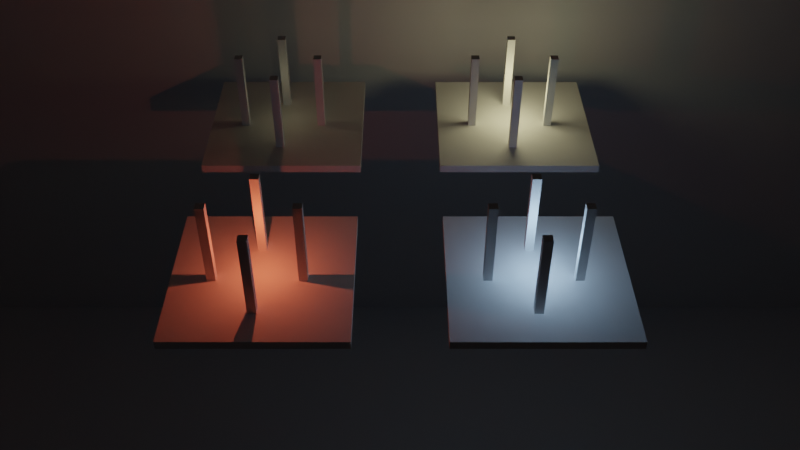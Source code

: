 # Source: Lights.blend  (saved by Blender 3.0.42; exported with 4.5.12 LTS)
import bpy
from mathutils import Matrix  # noqa: F401  (used for matrix-valued properties, if any)

bpy.ops.wm.read_factory_settings(use_empty=True)
scene = bpy.context.scene
scene.name = 'Scene'

# ---- collections
col_collection = bpy.data.collections.new('Collection'); scene.collection.children.link(col_collection)

# ---- world
world_world = bpy.data.worlds.new('World'); scene.world = world_world
world_world.use_nodes = True; world_world.node_tree.nodes.clear()
_N = world_world.node_tree.nodes; _L = world_world.node_tree.links
n0 = _N.new('ShaderNodeOutputWorld'); n0.name = 'World Output'; n0.location = (300, 300)
n1 = _N.new('ShaderNodeBackground'); n1.name = 'Background'; n1.location = (10, 300)
n1.inputs[0].default_value = (0.0, 0.0, 0.0, 1.0)
_L.new(n1.outputs[0], n0.inputs[0])
n0.is_active_output = True
world_world.color = (0.05088, 0.05088, 0.05088)
world_world.use_sun_shadow = False
world_world.sun_shadow_jitter_overblur = 0.0

# ---- cameras
cam_camera = bpy.data.cameras.new('Camera')
cam_camera.sensor_fit = 'VERTICAL'

# ---- lights
light_light_002 = bpy.data.lights.new('Light.002', 'POINT')
light_light_002.color = (1.0, 0.894, 0.5)
light_light_002.transmission_factor = 0.0
light_light_002.energy = 5000.0
light_light_002.shadow_soft_size = 5.0
light_light_002.shadow_maximum_resolution = 0.006
light_light_002.use_absolute_resolution = True
light_light_003 = bpy.data.lights.new('Light.003', 'POINT')
light_light_003.color = (0.4584, 0.6981, 1.0)
light_light_003.transmission_factor = 0.0
light_light_003.use_shadow = False
light_light_003.energy = 5000.0
light_light_003.shadow_soft_size = 0.1
light_light_003.shadow_maximum_resolution = 0.006
light_light_003.use_absolute_resolution = True
light_light_004 = bpy.data.lights.new('Light.004', 'POINT')
light_light_004.color = (1.0, 0.894, 0.5)
light_light_004.transmission_factor = 0.0
light_light_004.energy = 200.0
light_light_004.shadow_soft_size = 0.1
light_light_004.shadow_maximum_resolution = 0.006
light_light_004.use_absolute_resolution = True
light_light_005 = bpy.data.lights.new('Light.005', 'POINT')
light_light_005.color = (1.0, 0.1567, 0.06902)
light_light_005.transmission_factor = 0.0
light_light_005.energy = 5000.0
light_light_005.shadow_soft_size = 0.2
light_light_005.shadow_maximum_resolution = 0.006
light_light_005.use_absolute_resolution = True

# ---- meshes
me_plane_002 = bpy.data.meshes.new('Plane.002')
me_plane_002.from_pydata([(-20.0, -20.0, 0.0), (20.0, -20.0, 0.0), (-20.0, 20.0, 0.0), (20.0, 20.0, 0.0), (-20.0, -20.0, -2.0), (20.0, -20.0, -2.0), (-20.0, 20.0, -2.0), (20.0, 20.0, -2.0), (0.0, 8.0, 0.0), (0.0, 8.0, 20.0), (0.0, 10.0, 0.0), (0.0, 10.0, 20.0), (2.0, 8.0, 0.0), (2.0, 8.0, 20.0), (2.0, 10.0, 0.0), (2.0, 10.0, 20.0), (10.0, -2.0, 0.0), (10.0, -2.0, 20.0), (10.0, 0.0, 0.0), (10.0, 0.0, 20.0), (12.0, -2.0, 0.0), (12.0, -2.0, 20.0), (12.0, 0.0, 0.0), (12.0, 0.0, 20.0), (0.0, -12.0, 0.0), (0.0, -12.0, 20.0), (0.0, -10.0, 0.0), (0.0, -10.0, 20.0), (2.0, -12.0, 0.0), (2.0, -12.0, 20.0), (2.0, -10.0, 0.0), (2.0, -10.0, 20.0), (-10.0, -2.0, 0.0), (-10.0, -2.0, 20.0), (-10.0, 0.0, 0.0), (-10.0, 0.0, 20.0), (-8.0, -2.0, 0.0), (-8.0, -2.0, 20.0), (-8.0, 0.0, 0.0), (-8.0, 0.0, 20.0)], [], [(0, 1, 3, 2), (4, 6, 7, 5), (1, 5, 7, 3), (2, 6, 4, 0), (3, 7, 6, 2), (0, 4, 5, 1), (8, 9, 11, 10), (10, 11, 15, 14), (14, 15, 13, 12), (12, 13, 9, 8), (10, 14, 12, 8), (15, 11, 9, 13), (16, 17, 19, 18), (18, 19, 23, 22), (22, 23, 21, 20), (20, 21, 17, 16), (18, 22, 20, 16), (23, 19, 17, 21), (24, 25, 27, 26), (26, 27, 31, 30), (30, 31, 29, 28), (28, 29, 25, 24), (26, 30, 28, 24), (31, 27, 25, 29), (32, 33, 35, 34), (34, 35, 39, 38), (38, 39, 37, 36), (36, 37, 33, 32), (34, 38, 36, 32), (39, 35, 33, 37)])
_uv = me_plane_002.uv_layers.new(name='UVMap')
_uv.uv.foreach_set('vector', [0.0, 0.0, 1.0, 0.0, 1.0, 1.0, 0.0, 1.0, 0.0, 0.0, 0.0, 1.0, 1.0, 1.0, 1.0, 0.0, 1.0, 0.0, 1.0, 0.0, 1.0, 1.0, 1.0, 1.0, 0.0, 1.0, 0.0, 1.0, 0.0, 0.0, 0.0, 0.0, 1.0, 1.0, 1.0, 1.0, 0.0, 1.0, 0.0, 1.0, 0.0, 0.0, 0.0, 0.0, 1.0, 0.0, 1.0, 0.0, 0.375, 0.0, 0.625, 0.0, 0.625, 0.25, 0.375, 0.25, 0.375, 0.25, 0.625, 0.25, 0.625, 0.5, 0.375, 0.5, 0.375, 0.5, 0.625, 0.5, 0.625, 0.75, 0.375, 0.75, 0.375, 0.75, 0.625, 0.75, 0.625, 1.0, 0.375, 1.0, 0.125, 0.5, 0.375, 0.5, 0.375, 0.75, 0.125, 0.75, 0.625, 0.5, 0.875, 0.5, 0.875, 0.75, 0.625, 0.75, 0.375, 0.0, 0.625, 0.0, 0.625, 0.25, 0.375, 0.25, 0.375, 0.25, 0.625, 0.25, 0.625, 0.5, 0.375, 0.5, 0.375, 0.5, 0.625, 0.5, 0.625, 0.75, 0.375, 0.75, 0.375, 0.75, 0.625, 0.75, 0.625, 1.0, 0.375, 1.0, 0.125, 0.5, 0.375, 0.5, 0.375, 0.75, 0.125, 0.75, 0.625, 0.5, 0.875, 0.5, 0.875, 0.75, 0.625, 0.75, 0.375, 0.0, 0.625, 0.0, 0.625, 0.25, 0.375, 0.25, 0.375, 0.25, 0.625, 0.25, 0.625, 0.5, 0.375, 0.5, 0.375, 0.5, 0.625, 0.5, 0.625, 0.75, 0.375, 0.75, 0.375, 0.75, 0.625, 0.75, 0.625, 1.0, 0.375, 1.0, 0.125, 0.5, 0.375, 0.5, 0.375, 0.75, 0.125, 0.75, 0.625, 0.5, 0.875, 0.5, 0.875, 0.75, 0.625, 0.75, 0.375, 0.0, 0.625, 0.0, 0.625, 0.25, 0.375, 0.25, 0.375, 0.25, 0.625, 0.25, 0.625, 0.5, 0.375, 0.5, 0.375, 0.5, 0.625, 0.5, 0.625, 0.75, 0.375, 0.75, 0.375, 0.75, 0.625, 0.75, 0.625, 1.0, 0.375, 1.0, 0.125, 0.5, 0.375, 0.5, 0.375, 0.75, 0.125, 0.75, 0.625, 0.5, 0.875, 0.5, 0.875, 0.75, 0.625, 0.75])
me_plane_002.materials.append(None)
me_plane_002.use_remesh_fix_poles = True
me_plane_002.use_remesh_preserve_attributes = False
me_plane_002.update()
me_cube = bpy.data.meshes.new('Cube')
me_cube.from_pydata([(-48.46, -48.46, -48.46), (-48.46, -48.46, 48.46), (-48.46, 48.46, -48.46), (-48.46, 48.46, 48.46), (48.46, -48.46, -48.46), (48.46, -48.46, 48.46), (48.46, 48.46, -48.46), (48.46, 48.46, 48.46)], [], [(0, 2, 3, 1), (2, 6, 7, 3), (6, 4, 5, 7), (4, 0, 1, 5), (2, 0, 4, 6), (7, 5, 1, 3)])
_uv = me_cube.uv_layers.new(name='UVMap')
_uv.uv.foreach_set('vector', [0.375, 0.0, 0.375, 0.25, 0.625, 0.25, 0.625, 0.0, 0.375, 0.25, 0.375, 0.5, 0.625, 0.5, 0.625, 0.25, 0.375, 0.5, 0.375, 0.75, 0.625, 0.75, 0.625, 0.5, 0.375, 0.75, 0.375, 1.0, 0.625, 1.0, 0.625, 0.75, 0.125, 0.5, 0.125, 0.75, 0.375, 0.75, 0.375, 0.5, 0.625, 0.5, 0.625, 0.75, 0.875, 0.75, 0.875, 0.5])
me_cube.use_remesh_fix_poles = True
me_cube.use_remesh_preserve_attributes = False
me_cube.update()

# ---- objects
ob_camera = bpy.data.objects.new('Camera', cam_camera)
ob_light_002 = bpy.data.objects.new('Light.002', light_light_002)
ob_light_001 = bpy.data.objects.new('Light.001', light_light_003)
ob_light_003 = bpy.data.objects.new('Light.003', light_light_004)
ob_plane_004 = bpy.data.objects.new('Plane.004', me_plane_002)
ob_light_004 = bpy.data.objects.new('Light.004', light_light_005)
ob_plane_001 = bpy.data.objects.new('Plane.001', me_plane_002)
ob_plane_002 = bpy.data.objects.new('Plane.002', me_plane_002)
ob_plane_003 = bpy.data.objects.new('Plane.003', me_plane_002)
ob_cube = bpy.data.objects.new('Cube', me_cube)

# ---- transforms, parenting, visibility, modifiers, constraints
ob_camera.location = (180.0, 0.0, 130.0)
ob_camera.rotation_euler = (0.8727, 0.0, -4.712)
ob_camera.scale = (1.0, 1.0, 1.0)
ob_light_002.location = (-30.0, 30.0, 0.0)
ob_light_002.lock_rotations_4d = False
ob_light_002.empty_display_type = 'ARROWS'
ob_light_002.color = (0.0, 0.0, 0.0, 0.0)
ob_light_002.lineart.crease_threshold = 0.0
ob_light_001.location = (30.0, 30.0, 0.0)
ob_light_001.lock_rotations_4d = False
ob_light_001.empty_display_type = 'ARROWS'
ob_light_001.color = (0.0, 0.0, 0.0, 0.0)
ob_light_001.lineart.crease_threshold = 0.0
ob_light_003.location = (-30.0, -30.0, 0.0)
ob_light_003.lock_rotations_4d = False
ob_light_003.empty_display_type = 'ARROWS'
ob_light_003.color = (0.0, 0.0, 0.0, 0.0)
ob_light_003.lineart.crease_threshold = 0.0
ob_plane_004.location = (30.0, -30.0, -10.0)
ob_light_004.location = (30.0, -30.0, 0.0)
ob_light_004.lock_rotations_4d = False
ob_light_004.empty_display_type = 'ARROWS'
ob_light_004.color = (0.0, 0.0, 0.0, 0.0)
ob_light_004.lineart.crease_threshold = 0.0
ob_plane_001.location = (30.0, 30.0, -10.0)
ob_plane_002.location = (-30.0, 30.0, -10.0)
ob_plane_003.location = (-30.0, -30.0, -10.0)
ob_cube.location = (180.0, 0.0, 130.0)
ob_cube.scale = (5.0, 5.0, 5.0)

# ---- collection membership
col_collection.objects.link(ob_camera)
col_collection.objects.link(ob_light_002)
col_collection.objects.link(ob_light_001)
col_collection.objects.link(ob_light_003)
col_collection.objects.link(ob_plane_004)
col_collection.objects.link(ob_light_004)
col_collection.objects.link(ob_plane_001)
col_collection.objects.link(ob_plane_002)
col_collection.objects.link(ob_plane_003)
col_collection.objects.link(ob_cube)

# ---- scene / render settings (as saved in the file)
scene.camera = ob_camera
scene.frame_start = 1; scene.frame_end = 250; scene.frame_set(1)
scene.render.engine = 'BLENDER_EEVEE_NEXT'
scene.cycles.sampling_pattern = 'TABULATED_SOBOL'
scene.cycles.use_light_tree = False
scene.view_settings.view_transform = 'Filmic'
bpy.context.view_layer.update()
